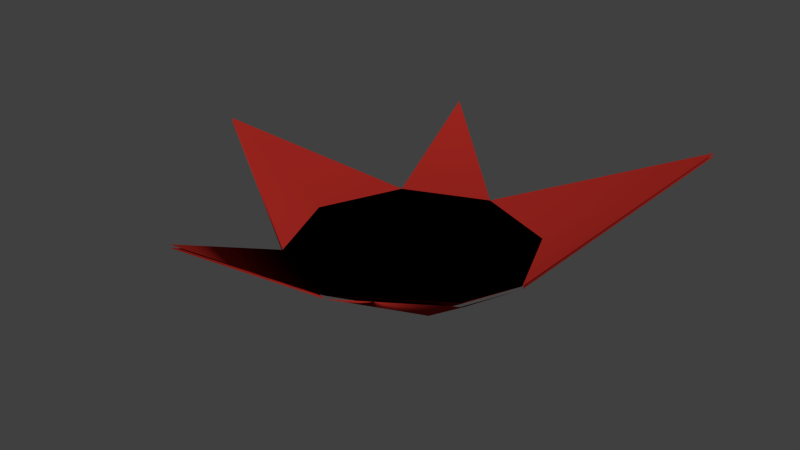 # Source: balloon_02.blend  (saved by Blender 2.76.0; exported with 4.5.12 LTS)
import bpy
from mathutils import Matrix  # noqa: F401  (used for matrix-valued properties, if any)

bpy.ops.wm.read_factory_settings(use_empty=True)
scene = bpy.context.scene
scene.name = 'Scene'

# ---- collections
col_collection_1 = bpy.data.collections.new('Collection 1'); scene.collection.children.link(col_collection_1)
col_collection_1.hide_render = True
col_collection_1.hide_viewport = True
col_collection_2 = bpy.data.collections.new('Collection 2'); scene.collection.children.link(col_collection_2)

# ---- materials (node trees are filled in below, after node groups)
mat_bomb = bpy.data.materials.new('bomb')
mat_bomb.alpha_threshold = 0.0
mat_bomb.use_transparent_shadow = False
mat_bomb.diffuse_color = (0.02198, 0.02198, 0.02198, 1.0)
mat_bomb.roughness = 0.5
mat_cords = bpy.data.materials.new('cords')
mat_cords.alpha_threshold = 0.0
mat_cords.use_transparent_shadow = False
mat_cords.diffuse_color = (0.1149, 0.08305, 0.06363, 1.0)
mat_cords.roughness = 0.5
mat_woodring = bpy.data.materials.new('woodring')
mat_woodring.alpha_threshold = 0.0
mat_woodring.use_transparent_shadow = False
mat_woodring.diffuse_color = (0.0985, 0.04639, 0.0178, 1.0)
mat_woodring.roughness = 0.5
mat_balloon = bpy.data.materials.new('balloon')
mat_balloon.alpha_threshold = 0.0
mat_balloon.use_transparent_shadow = False
mat_balloon.diffuse_color = (0.3588, 0.01966, 0.01455, 1.0)
mat_balloon.roughness = 0.5
mat_void = bpy.data.materials.new('void')
mat_void.alpha_threshold = 0.0
mat_void.use_transparent_shadow = False
mat_void.diffuse_color = (0.0, 0.0, 0.0, 1.0)
mat_void.roughness = 0.5
mat_void.specular_intensity = 0.0

# ---- material node trees

# ---- world
world_world = bpy.data.worlds.new('World'); scene.world = world_world
world_world.color = (0.05088, 0.05088, 0.05088)
world_world.use_sun_shadow = False
world_world.sun_shadow_jitter_overblur = 0.0
world_world.cycles.sampling_method = 'MANUAL'
world_world.cycles.sample_map_resolution = 256

# ---- meshes
me_sphere_002 = bpy.data.meshes.new('Sphere.002')
me_sphere_002.from_pydata([(0.2598, -1.78, -5.809e-08), (0.2598, -2.08, -9.217e-09), (-7.148e-08, -2.23, 1.522e-08), (0.1299, -1.78, 0.225), (0.1299, -2.08, 0.225), (-0.1299, -1.78, 0.225), (-0.1299, -2.08, 0.225), (-0.2598, -1.78, -9.796e-08), (-0.2598, -2.08, -4.015e-08), (-0.1299, -1.78, -0.225), (-0.1299, -2.08, -0.225), (-1.108e-07, -1.63, -1.052e-07), (0.1299, -1.78, -0.225), (0.1299, -2.08, -0.225)], [], [(1, 0, 3, 4), (4, 3, 5, 6), (6, 5, 7, 8), (8, 7, 9, 10), (10, 9, 12, 13), (2, 1, 4), (0, 11, 3), (2, 4, 6), (3, 11, 5), (2, 6, 8), (5, 11, 7), (2, 8, 10), (7, 11, 9), (2, 10, 13), (9, 11, 12), (2, 13, 1), (13, 12, 0, 1), (12, 11, 0)])
me_sphere_002.polygons.foreach_set('use_smooth', [True] * 18)
_uv = me_sphere_002.uv_layers.new(name='UVMap')
_uv.uv.foreach_set('vector', [0.7798, 0.7255, 0.7798, 0.8065, 0.7215, 0.8065, 0.7215, 0.7255, 0.7215, 0.7255, 0.7215, 0.8065, 0.6924, 0.8171, 0.6924, 0.7361, 0.7597, 1.0, 0.6924, 1.0, 0.6924, 0.9644, 0.7597, 0.9644, 0.7597, 0.9644, 0.6924, 0.9644, 0.6924, 0.8932, 0.7597, 0.8932, 0.7597, 0.8932, 0.6924, 0.8932, 0.6924, 0.8576, 0.7597, 0.8576, 0.7515, 0.5188, 0.7396, 0.59, 0.6924, 0.5544, 0.7798, 0.8065, 0.7506, 0.8576, 0.7215, 0.8065, 0.7515, 0.5188, 0.6924, 0.5544, 0.6924, 0.4832, 0.742, 0.7255, 0.7482, 0.6701, 0.7915, 0.6881, 0.7515, 0.5188, 0.6924, 0.4832, 0.7396, 0.4476, 0.7915, 0.6881, 0.7482, 0.6701, 0.7915, 0.6203, 0.7515, 0.5188, 0.7396, 0.4476, 0.7867, 0.4832, 0.7915, 0.6203, 0.7482, 0.6701, 0.742, 0.59, 0.7515, 0.5188, 0.7867, 0.4832, 0.7867, 0.5544, 0.742, 0.59, 0.7482, 0.6701, 0.6924, 0.6274, 0.3952, 0.8607, 0.4243, 0.9118, 0.366, 0.9118, 0.4243, 0.9118, 0.4243, 0.9928, 0.366, 0.9928, 0.366, 0.9118, 0.6924, 0.6274, 0.7482, 0.6701, 0.6924, 0.6952])
me_sphere_002.use_remesh_preserve_volume = False
me_sphere_002.use_remesh_preserve_attributes = False
me_sphere_002.use_mirror_vertex_groups = False
me_sphere_002.update()
me_sphere_001 = bpy.data.meshes.new('Sphere.001')
me_sphere_001.from_pydata([(0.7071, 0.7071, -1.152e-07), (1.0, 4.371e-08, 7.121e-15), (0.7071, -0.7071, 1.152e-07), (0.0, -1.0, 1.629e-07), (0.3536, 0.7071, 0.6124), (0.5, 1.411e-07, 0.866), (0.3536, -0.7071, 0.6124), (-0.3536, 0.7071, 0.6124), (-0.5, 5.367e-08, 0.866), (-0.3536, -0.7071, 0.6124), (-0.7071, 0.7071, -2.183e-07), (-1.0, -1.311e-07, -1.627e-07), (-0.7071, -0.7071, 1.21e-08), (-0.3536, 0.7071, -0.6124), (-0.5, -2.285e-07, -0.866), (-0.3536, -0.7071, -0.6124), (-1.311e-07, 1.0, -2.386e-07), (0.3536, 0.7071, -0.6124), (0.5, -1.411e-07, -0.866), (0.3536, -0.7071, -0.6124)], [], [(1, 0, 4, 5), (2, 1, 5, 6), (6, 5, 8, 9), (5, 4, 7, 8), (8, 7, 10, 11), (9, 8, 11, 12), (11, 10, 13, 14), (12, 11, 14, 15), (14, 13, 17, 18), (15, 14, 18, 19), (3, 2, 6), (0, 16, 4), (4, 16, 7), (3, 6, 9), (7, 16, 10), (3, 9, 12), (3, 12, 15), (10, 16, 13), (3, 15, 19), (13, 16, 17), (3, 19, 2), (18, 17, 0, 1), (19, 18, 1, 2), (17, 16, 0)])
me_sphere_001.polygons.foreach_set('use_smooth', [True] * 24)
_uv = me_sphere_001.uv_layers.new(name='UVMap')
_uv.uv.foreach_set('vector', [0.5306, 0.4476, 0.6924, 0.5075, 0.6768, 0.7003, 0.5085, 0.7203, 0.3816, 0.4699, 0.5306, 0.4476, 0.5085, 0.7203, 0.366, 0.6627, 0.1093, 0.371, 6.68e-08, 0.4111, 0.0, 0.137, 0.1093, 0.1772, 0.5085, 0.7203, 0.6768, 0.7003, 0.6924, 0.7996, 0.5306, 0.8607, 0.8415, 0.0, 1.0, 0.08027, 1.0, 0.1772, 0.8415, 0.137, 0.1093, 0.1772, 0.0, 0.137, 0.1815, 0.0, 0.2377, 0.08027, 0.8415, 0.137, 1.0, 0.1772, 1.0, 0.371, 0.8415, 0.4111, 0.683, 0.1772, 0.8415, 0.137, 0.8415, 0.4111, 0.683, 0.371, 0.6366, 0.0, 0.6038, 0.1337, 0.4453, 0.1337, 0.4125, 9.801e-08, 0.3264, 0.8199, 0.1645, 0.881, 0.1425, 0.7406, 0.3108, 0.7206, 0.261, 0.2741, 0.2377, 0.4679, 0.1093, 0.371, 0.366, 0.2906, 0.5245, 0.3191, 0.4453, 0.4476, 0.4453, 0.4476, 0.5245, 0.3191, 0.6038, 0.4476, 0.261, 0.2741, 0.1093, 0.371, 0.1093, 0.1772, 0.6038, 0.4476, 0.5245, 0.3191, 0.683, 0.2906, 0.261, 0.2741, 0.1093, 0.1772, 0.2377, 0.08027, 0.261, 0.2741, 0.2377, 0.08027, 0.366, 0.1772, 0.683, 0.2906, 0.5245, 0.3191, 0.6038, 0.1337, 0.261, 0.2741, 0.366, 0.1772, 0.366, 0.371, 0.6038, 0.1337, 0.5245, 0.3191, 0.4453, 0.1337, 0.261, 0.2741, 0.366, 0.371, 0.2377, 0.4679, 0.1425, 0.7406, 0.0, 0.683, 0.0156, 0.4902, 0.1645, 0.4679, 0.3108, 0.7206, 0.1425, 0.7406, 0.1645, 0.4679, 0.3264, 0.5278, 0.4453, 0.1337, 0.5245, 0.3191, 0.366, 0.2906])
me_sphere_001.use_remesh_preserve_volume = False
me_sphere_001.use_remesh_preserve_attributes = False
me_sphere_001.use_mirror_vertex_groups = False
me_sphere_001.update()
me_sphere = bpy.data.meshes.new('Sphere')
me_sphere.from_pydata([(0.2657, -1.1, 0.193), (0.09716, -1.703, 0.09598), (0.1581, -1.802, 0.1753), (0.1767, -1.938, 0.2076), (0.1479, -2.074, 0.1843), (0.0795, -2.174, 0.1116), (-0.002021, -1.698, 0.128), (-0.0137, -1.794, 0.2307), (-0.02171, -1.929, 0.2716), (-0.0239, -2.066, 0.2397), (-0.01968, -2.169, 0.1436), (-0.09485, -1.696, 0.08039), (-0.1745, -1.791, 0.1483), (-0.2074, -1.925, 0.1764), (-0.1847, -2.063, 0.1573), (-0.1125, -2.168, 0.09604), (0.1009, -1.603, 0.09266), (-0.1269, -1.698, -0.01885), (-0.2301, -1.794, -0.02361), (-0.2715, -1.929, -0.02205), (-0.2403, -2.066, -0.01458), (-0.1446, -2.17, -0.003199), (-0.0102, -2.211, 0.009035), (0.01257, -1.603, -0.01114), (-0.0795, -1.703, -0.1116), (-0.1479, -1.803, -0.1843), (-0.1767, -1.939, -0.2076), (-0.1581, -2.075, -0.1753), (-0.09716, -2.174, -0.09598), (0.01968, -1.708, -0.1436), (0.0239, -1.811, -0.2397), (0.02171, -1.948, -0.2716), (0.0137, -2.083, -0.2307), (0.002022, -2.179, -0.128), (0.1125, -1.71, -0.09604), (0.1847, -1.814, -0.1573), (0.2074, -1.952, -0.1764), (0.1745, -2.086, -0.1483), (0.09485, -2.181, -0.08039), (0.1446, -1.707, 0.003199), (0.2403, -1.811, 0.01458), (0.2715, -1.948, 0.02205), (0.2301, -2.083, 0.02361), (0.1269, -2.179, 0.01885), (0.1483, -1.608, -0.0001157), (0.1163, -1.61, -0.09935), (0.02343, -1.608, -0.1469), (-0.07576, -1.603, -0.1149), (-0.1232, -1.598, -0.02216), (-0.09111, -1.596, 0.07708), (0.00172, -1.598, 0.1246), (0.1015, -1.1, 0.3124), (-0.1015, -1.1, 0.3124), (-0.2657, -1.1, 0.193), (-0.3284, -1.1, -1.725e-07), (-0.2657, -1.1, -0.193), (-0.1015, -1.1, -0.3124), (0.1015, -1.1, -0.3124), (0.2657, -1.1, -0.193), (0.3284, -1.1, -2.023e-07), (0.2657, -1.2, 0.193), (0.1015, -1.2, 0.3124), (-0.1015, -1.2, 0.3124), (-0.2657, -1.2, 0.193), (-0.3284, -1.2, -6.08e-08), (-0.2657, -1.2, -0.193), (-0.1015, -1.2, -0.3124), (0.1015, -1.2, -0.3124), (0.2657, -1.2, -0.193), (0.3284, -1.2, -1.502e-07), (0.3061, -1.1, 0.2224), (0.3784, -1.1, -1.427e-07), (0.3061, -1.1, -0.2224), (0.1169, -1.1, -0.3599), (-0.1169, -1.1, -0.3599), (-0.3061, -1.1, -0.2224), (-0.3784, -1.1, -5.325e-08), (-0.3061, -1.1, 0.2224), (-0.1169, -1.1, 0.3599), (0.1169, -1.1, 0.3599), (0.3061, -1.2, 0.2224), (0.3784, -1.2, -1.502e-07), (0.3061, -1.2, -0.2224), (0.1169, -1.2, -0.3599), (-0.1169, -1.2, -0.3599), (-0.3061, -1.2, -0.2224), (-0.3784, -1.2, -6.08e-08), (-0.3061, -1.2, 0.2224), (-0.1169, -1.2, 0.3599), (0.1169, -1.2, 0.3599), (0.2657, -1.1, 0.193), (0.1015, -1.1, 0.3124), (-0.1015, -1.1, 0.3124), (-0.2657, -1.1, 0.193), (-0.3284, -1.1, -5.325e-08), (-0.2657, -1.1, -0.193), (-0.1015, -1.1, -0.3124), (0.1015, -1.1, -0.3124), (0.2657, -1.1, -0.193), (0.3284, -1.1, -1.427e-07), (2.819e-07, -0.9, -8.285e-08), (3.598e-07, -1.199, 0.35), (0.008661, -1.199, 0.335), (-0.00866, -1.199, 0.335), (-0.02281, -1.929, 0.2707), (-0.01415, -1.929, 0.2557), (-0.03147, -1.929, 0.2557), (-0.3031, -1.199, -0.175), (-0.2944, -1.199, -0.16), (-0.2858, -1.199, -0.175), (-0.2017, -1.935, -0.1435), (-0.1931, -1.935, -0.1285), (-0.1844, -1.935, -0.1435), (0.3031, -1.199, -0.175), (0.2858, -1.199, -0.175), (0.2944, -1.199, -0.16), (0.2192, -1.945, -0.1167), (0.2019, -1.945, -0.1167), (0.2106, -1.945, -0.1017), (1.297e-08, 0.901, -0.4339), (0.2055, -1.1, -0.2829), (0.255, 0.901, -0.351), (0.4595, 0.6235, -0.6325), (0.573, 0.2225, -0.7887), (0.573, -0.2225, -0.7887), (0.4595, -0.6235, -0.6325), (0.255, -0.901, -0.351), (0.4126, 0.901, -0.1341), (0.7436, 0.6235, -0.2416), (0.9272, 0.2225, -0.3013), (0.9272, -0.2225, -0.3013), (0.7436, -0.6235, -0.2416), (0.4126, -0.901, -0.1341), (0.4126, 0.901, 0.1341), (0.7436, 0.6235, 0.2416), (0.9272, 0.2225, 0.3013), (0.9272, -0.2225, 0.3013), (0.7436, -0.6235, 0.2416), (0.4126, -0.901, 0.1341), (-1.205e-07, 1.0, -1.381e-07), (0.255, 0.901, 0.351), (0.4595, 0.6235, 0.6325), (0.573, 0.2225, 0.7887), (0.573, -0.2225, 0.7887), (0.4595, -0.6235, 0.6325), (0.255, -0.901, 0.351), (-4.664e-08, 0.901, 0.4339), (2.506e-08, 0.6235, 0.7818), (-3.36e-08, 0.2225, 0.9749), (3.36e-08, -0.2225, 0.9749), (2.134e-07, -0.6235, 0.7818), (2.553e-07, -0.901, 0.4339), (-0.255, 0.901, 0.351), (-0.4595, 0.6235, 0.6325), (-0.573, 0.2225, 0.7887), (-0.573, -0.2225, 0.7887), (-0.4595, -0.6235, 0.6325), (-0.255, -0.901, 0.351), (-0.4126, 0.901, 0.1341), (-0.7436, 0.6235, 0.2416), (-0.9272, 0.2225, 0.3013), (-0.9272, -0.2225, 0.3013), (-0.7436, -0.6235, 0.2416), (-0.4126, -0.901, 0.1341), (-0.4126, 0.901, -0.1341), (-0.7436, 0.6235, -0.2416), (-0.9272, 0.2225, -0.3013), (-0.9272, -0.2225, -0.3013), (-0.7436, -0.6235, -0.2416), (-0.4126, -0.901, -0.1341), (-0.255, 0.901, -0.351), (-0.4595, 0.6235, -0.6325), (-0.573, 0.2225, -0.7887), (-0.573, -0.2225, -0.7887), (-0.4595, -0.6235, -0.6325), (-0.255, -0.901, -0.351), (2.506e-08, 0.6235, -0.7818), (8.561e-08, 0.2225, -0.9749), (1.528e-07, -0.2225, -0.9749), (2.134e-07, -0.6235, -0.7818), (2.254e-07, -0.901, -0.4339), (0.3325, -1.1, -0.108), (0.3325, -1.1, 0.108), (0.2055, -1.1, 0.2829), (2.863e-07, -1.1, 0.3496), (-0.2055, -1.1, 0.2829), (-0.3325, -1.1, 0.108), (-0.3325, -1.1, -0.108), (-0.2055, -1.1, -0.2829), (2.545e-07, -1.1, -0.3496)], [], [(3, 2, 7, 8), (4, 3, 8, 9), (2, 1, 6, 7), (5, 4, 9, 10), (9, 8, 13, 14), (7, 6, 11, 12), (10, 9, 14, 15), (8, 7, 12, 13), (45, 46, 23), (14, 13, 19, 20), (12, 11, 17, 18), (15, 14, 20, 21), (13, 12, 18, 19), (44, 45, 23), (20, 19, 26, 27), (18, 17, 24, 25), (21, 20, 27, 28), (19, 18, 25, 26), (50, 16, 23), (49, 50, 23), (25, 24, 29, 30), (28, 27, 32, 33), (26, 25, 30, 31), (16, 44, 23), (48, 49, 23), (27, 26, 31, 32), (33, 32, 37, 38), (31, 30, 35, 36), (47, 48, 23), (46, 47, 23), (32, 31, 36, 37), (30, 29, 34, 35), (38, 37, 42, 43), (36, 35, 40, 41), (37, 36, 41, 42), (35, 34, 39, 40), (24, 17, 48, 47), (22, 5, 10), (22, 10, 15), (17, 11, 49, 48), (22, 15, 21), (39, 34, 45, 44), (34, 29, 46, 45), (22, 21, 28), (29, 24, 47, 46), (22, 28, 33), (6, 1, 16, 50), (22, 33, 38), (1, 39, 44, 16), (22, 38, 43), (43, 42, 4, 5), (41, 40, 2, 3), (11, 6, 50, 49), (22, 43, 5), (42, 41, 3, 4), (40, 39, 1, 2), (69, 68, 82, 81), (62, 61, 89, 88), (51, 52, 78, 79), (60, 69, 81, 80), (55, 56, 74, 75), (63, 62, 88, 87), (56, 57, 73, 74), (64, 63, 87, 86), (52, 53, 77, 78), (65, 64, 86, 85), (71, 70, 80, 81), (76, 75, 85, 86), (74, 73, 83, 84), (78, 77, 87, 88), (70, 79, 89, 80), (75, 74, 84, 85), (72, 71, 81, 82), (73, 72, 82, 83), (77, 76, 86, 87), (79, 78, 88, 89), (61, 60, 80, 89), (54, 55, 75, 76), (68, 67, 83, 82), (0, 51, 79, 70), (59, 0, 70, 71), (67, 66, 84, 83), (53, 54, 76, 77), (66, 65, 85, 84), (57, 58, 72, 73), (58, 59, 71, 72), (69, 60, 90, 99), (62, 63, 93, 92), (65, 66, 96, 95), (68, 69, 99, 98), (61, 62, 92, 91), (64, 65, 95, 94), (67, 68, 98, 97), (60, 61, 91, 90), (63, 64, 94, 93), (66, 67, 97, 96), (91, 92, 100), (94, 95, 100), (97, 98, 100), (90, 91, 100), (93, 94, 100), (96, 97, 100), (99, 90, 100), (92, 93, 100), (95, 96, 100), (98, 99, 100), (101, 103, 106, 104), (103, 102, 105, 106), (102, 101, 104, 105), (107, 109, 112, 110), (109, 108, 111, 112), (108, 107, 110, 111), (113, 115, 118, 116), (115, 114, 117, 118), (114, 113, 116, 117), (125, 124, 130, 131), (123, 122, 128, 129), (126, 125, 131, 132), (124, 123, 129, 130), (122, 121, 127, 128), (132, 131, 137, 138), (130, 129, 135, 136), (128, 127, 133, 134), (131, 130, 136, 137), (129, 128, 134, 135), (138, 137, 144, 145), (136, 135, 142, 143), (134, 133, 140, 141), (137, 136, 143, 144), (135, 134, 141, 142), (143, 142, 148, 149), (141, 140, 146, 147), (144, 143, 149, 150), (142, 141, 147, 148), (145, 144, 150, 151), (150, 149, 155, 156), (148, 147, 153, 154), (151, 150, 156, 157), (149, 148, 154, 155), (147, 146, 152, 153), (156, 155, 161, 162), (154, 153, 159, 160), (157, 156, 162, 163), (155, 154, 160, 161), (153, 152, 158, 159), (160, 159, 165, 166), (163, 162, 168, 169), (161, 160, 166, 167), (159, 158, 164, 165), (162, 161, 167, 168), (169, 168, 174, 175), (167, 166, 172, 173), (165, 164, 170, 171), (168, 167, 173, 174), (166, 165, 171, 172), (175, 174, 179, 180), (173, 172, 177, 178), (174, 173, 178, 179), (172, 171, 176, 177), (119, 139, 121), (180, 179, 125, 126), (178, 177, 123, 124), (176, 119, 121, 122), (180, 126, 120, 189), (179, 178, 124, 125), (177, 176, 122, 123), (121, 139, 127), (138, 145, 183, 182), (127, 139, 133), (163, 169, 187, 186), (132, 138, 182, 181), (133, 139, 140), (126, 132, 181, 120), (140, 139, 146), (157, 163, 186, 185), (146, 139, 152), (151, 157, 185, 184), (152, 139, 158), (158, 139, 164), (145, 151, 184, 183), (169, 175, 188, 187), (164, 139, 170), (171, 170, 119, 176), (175, 180, 189, 188), (170, 139, 119)])
me_sphere.polygons.foreach_set('use_smooth', [1, 1, 1, 1, 1, 1, 1, 1, 1, 1, 1, 1, 1, 1, 1, 1, 1, 1, 1, 1, 1, 1, 1, 1, 1, 1, 1, 1, 1, 1, 1, 1, 1, 1, 1, 1, 1, 1, 1, 1, 1, 1, 1, 1, 1, 1, 1, 1, 1, 1, 1, 1, 1, 1, 1, 1, 1, 1, 1, 1, 1, 1, 1, 1, 1, 1, 1, 1, 1, 1, 1, 1, 1, 1, 1, 1, 1, 1, 1, 1, 1, 1, 1, 1, 1, 1, 1, 1, 1, 1, 1, 1, 1, 1, 1, 1, 1, 1, 1, 1, 1, 1, 1, 1, 1, 1, 0, 0, 0, 0, 0, 0, 0, 0, 0, 1, 1, 1, 1, 1, 1, 1, 1, 1, 1, 1, 1, 1, 1, 1, 1, 1, 1, 1, 1, 1, 1, 1, 1, 1, 1, 1, 1, 1, 1, 1, 1, 1, 1, 1, 1, 1, 1, 1, 1, 1, 1, 1, 1, 1, 1, 1, 1, 1, 1, 1, 1, 1, 1, 1, 1, 1, 1, 1, 1, 1, 1, 1, 1, 1, 1, 1, 1, 1, 1])
me_sphere.polygons.foreach_set('material_index', [0, 0, 0, 0, 0, 0, 0, 0, 0, 0, 0, 0, 0, 0, 0, 0, 0, 0, 0, 0, 0, 0, 0, 0, 0, 0, 0, 0, 0, 0, 0, 0, 0, 0, 0, 0, 0, 0, 0, 0, 0, 0, 0, 0, 0, 0, 0, 0, 0, 0, 0, 0, 0, 0, 0, 0, 2, 2, 2, 2, 2, 2, 2, 2, 2, 2, 2, 2, 2, 2, 2, 2, 2, 2, 2, 2, 2, 2, 2, 2, 2, 2, 2, 2, 2, 2, 2, 2, 2, 2, 2, 2, 2, 2, 2, 2, 3, 3, 3, 3, 3, 3, 3, 3, 3, 3, 1, 1, 1, 1, 1, 1, 1, 1, 1, 3, 3, 3, 3, 3, 3, 3, 3, 3, 3, 3, 3, 3, 3, 3, 3, 3, 3, 3, 3, 3, 3, 3, 3, 3, 3, 3, 3, 3, 3, 3, 3, 3, 3, 3, 3, 3, 3, 3, 3, 3, 3, 3, 3, 3, 3, 3, 3, 3, 3, 3, 3, 3, 3, 3, 3, 3, 3, 3, 3, 3, 3, 3, 3, 3, 3, 3, 3, 3, 3])
_k = set([(0, 51), (0, 59), (1, 6), (1, 39), (6, 11), (11, 17), (16, 44), (16, 50), (17, 24), (24, 29), (29, 34), (34, 39), (44, 45), (45, 46), (46, 47), (47, 48), (48, 49), (49, 50), (51, 52), (52, 53), (53, 54), (54, 55), (55, 56), (56, 57), (57, 58), (58, 59), (60, 61), (60, 69), (61, 62), (62, 63), (63, 64), (64, 65), (65, 66), (66, 67), (67, 68), (68, 69), (70, 71), (70, 79), (71, 72), (72, 73), (73, 74), (74, 75), (75, 76), (76, 77), (77, 78), (78, 79), (80, 81), (80, 89), (81, 82), (82, 83), (83, 84), (84, 85), (85, 86), (86, 87), (87, 88), (88, 89), (120, 181), (120, 189), (181, 182), (182, 183), (183, 184), (184, 185), (185, 186), (186, 187), (187, 188), (188, 189)])
me_sphere.attributes.new('sharp_edge', 'BOOLEAN', 'EDGE').data.foreach_set('value', [ (min(e.vertices), max(e.vertices)) in _k for e in me_sphere.edges])
_uv = me_sphere.uv_layers.new(name='UVMap')
_uv.uv.foreach_set('vector', [0.2215, 0.7358, 0.2605, 0.7076, 0.3013, 0.7538, 0.2686, 0.789, 0.2065, 0.7601, 0.2215, 0.7358, 0.2686, 0.789, 0.2408, 0.7956, 0.2605, 0.7076, 0.3038, 0.6867, 0.3274, 0.7134, 0.3013, 0.7538, 0.192, 0.7872, 0.2065, 0.7601, 0.2408, 0.7956, 0.2114, 0.8045, 0.2408, 0.7956, 0.2686, 0.789, 0.2642, 0.86, 0.2399, 0.845, 0.3161, 0.7967, 0.3615, 0.8126, 0.3593, 0.8481, 0.3123, 0.8582, 0.2114, 0.8045, 0.2408, 0.7956, 0.2399, 0.845, 0.2129, 0.8305, 0.2686, 0.789, 0.3161, 0.7967, 0.3123, 0.8582, 0.2642, 0.86, 0.4617, 0.1624, 0.4617, 0.1257, 0.5061, 0.1441, 0.2399, 0.845, 0.2642, 0.86, 0.211, 0.9071, 0.2044, 0.8792, 0.2924, 0.899, 0.3133, 0.9423, 0.2866, 0.9659, 0.2462, 0.9398, 0.2129, 0.8305, 0.2399, 0.845, 0.2044, 0.8792, 0.1955, 0.8499, 0.2642, 0.86, 0.2924, 0.899, 0.2462, 0.9398, 0.211, 0.9071, 0.4877, 0.1884, 0.4617, 0.1624, 0.5061, 0.1441, 0.2044, 0.8792, 0.211, 0.9071, 0.14, 0.9027, 0.1551, 0.8784, 0.2033, 0.9546, 0.1874, 1.0, 0.1519, 0.9978, 0.1418, 0.9508, 0.1955, 0.8499, 0.2044, 0.8792, 0.1551, 0.8784, 0.1696, 0.8514, 0.211, 0.9071, 0.2033, 0.9546, 0.1418, 0.9508, 0.14, 0.9027, 0.5504, 0.1624, 0.5244, 0.1884, 0.5061, 0.1441, 0.5504, 0.1257, 0.5504, 0.1624, 0.5061, 0.1441, 0.101, 0.9309, 0.05766, 0.9518, 0.03411, 0.9251, 0.06018, 0.8847, 0.1696, 0.8514, 0.1551, 0.8784, 0.1208, 0.8429, 0.1501, 0.834, 0.14, 0.9027, 0.101, 0.9309, 0.06018, 0.8847, 0.09289, 0.8495, 0.5244, 0.1884, 0.4877, 0.1884, 0.5061, 0.1441, 0.5244, 0.09968, 0.5504, 0.1257, 0.5061, 0.1441, 0.1551, 0.8784, 0.14, 0.9027, 0.09289, 0.8495, 0.1208, 0.8429, 0.1501, 0.834, 0.1208, 0.8429, 0.1216, 0.7935, 0.1487, 0.808, 0.09289, 0.8495, 0.04541, 0.8418, 0.0492, 0.7803, 0.09726, 0.7785, 0.4877, 0.09968, 0.5244, 0.09968, 0.5061, 0.1441, 0.4617, 0.1257, 0.4877, 0.09968, 0.5061, 0.1441, 0.1208, 0.8429, 0.09289, 0.8495, 0.09726, 0.7785, 0.1216, 0.7935, 0.04541, 0.8418, 0.0, 0.8259, 0.002187, 0.7904, 0.0492, 0.7803, 0.1487, 0.808, 0.1216, 0.7935, 0.1572, 0.7593, 0.166, 0.7886, 0.09726, 0.7785, 0.06914, 0.7395, 0.1153, 0.6987, 0.1505, 0.7314, 0.1216, 0.7935, 0.09726, 0.7785, 0.1505, 0.7314, 0.1572, 0.7593, 0.06914, 0.7395, 0.04822, 0.6962, 0.07486, 0.6726, 0.1153, 0.6987, 0.6464, 0.05858, 0.6097, 0.05858, 0.6097, 0.02333, 0.6464, 0.02333, 0.1808, 0.8193, 0.192, 0.7872, 0.2114, 0.8045, 0.1808, 0.8193, 0.2114, 0.8045, 0.2129, 0.8305, 0.6097, 0.05858, 0.5729, 0.05858, 0.5729, 0.02333, 0.6097, 0.02333, 0.1808, 0.8193, 0.2129, 0.8305, 0.1955, 0.8499, 0.4626, 0.05858, 0.4258, 0.05858, 0.4258, 0.02333, 0.4626, 0.02333, 0.72, 0.05858, 0.6832, 0.05858, 0.6832, 0.02333, 0.72, 0.02333, 0.1808, 0.8193, 0.1955, 0.8499, 0.1696, 0.8514, 0.6832, 0.05858, 0.6464, 0.05858, 0.6464, 0.02333, 0.6832, 0.02333, 0.1808, 0.8193, 0.1696, 0.8514, 0.1501, 0.834, 0.5361, 0.05858, 0.4994, 0.05858, 0.4994, 0.02333, 0.5361, 0.02333, 0.1808, 0.8193, 0.1501, 0.834, 0.1487, 0.808, 0.4994, 0.05858, 0.4626, 0.05858, 0.4626, 0.02333, 0.4994, 0.02333, 0.1808, 0.8193, 0.1487, 0.808, 0.166, 0.7886, 0.166, 0.7886, 0.1572, 0.7593, 0.2065, 0.7601, 0.192, 0.7872, 0.1505, 0.7314, 0.1582, 0.6839, 0.2197, 0.6877, 0.2215, 0.7358, 0.5729, 0.05858, 0.5361, 0.05858, 0.5361, 0.02333, 0.5729, 0.02333, 0.1808, 0.8193, 0.166, 0.7886, 0.192, 0.7872, 0.1572, 0.7593, 0.1505, 0.7314, 0.2215, 0.7358, 0.2065, 0.7601, 0.1582, 0.6839, 0.1741, 0.6385, 0.2096, 0.6407, 0.2197, 0.6877, 0.4774, 0.9451, 0.5346, 0.9451, 0.5389, 0.9585, 0.4731, 0.9585, 0.9385, 0.9451, 0.9957, 0.9451, 1.0, 0.9585, 0.9341, 0.9585, 0.9957, 1.0, 0.9385, 1.0, 0.9341, 0.9866, 1.0, 0.9866, 0.4116, 0.9451, 0.4687, 0.9451, 0.4731, 0.9585, 0.4072, 0.9585, 0.7322, 1.0, 0.675, 1.0, 0.6707, 0.9866, 0.7365, 0.9866, 0.8726, 0.9451, 0.9298, 0.9451, 0.9341, 0.9585, 0.8683, 0.9585, 0.6663, 1.0, 0.6092, 1.0, 0.6048, 0.9866, 0.6707, 0.9866, 0.8068, 0.9451, 0.8639, 0.9451, 0.8683, 0.9585, 0.8024, 0.9585, 0.9298, 1.0, 0.8726, 1.0, 0.8683, 0.9866, 0.9341, 0.9866, 0.7409, 0.9451, 0.7981, 0.9451, 0.8024, 0.9585, 0.7365, 0.9585, 0.4731, 0.9866, 0.4072, 0.9866, 0.4072, 0.9585, 0.4731, 0.9585, 0.8024, 0.9866, 0.7365, 0.9866, 0.7365, 0.9585, 0.8024, 0.9585, 0.6707, 0.9866, 0.6048, 0.9866, 0.6048, 0.9585, 0.6707, 0.9585, 0.9341, 0.9866, 0.8683, 0.9866, 0.8683, 0.9585, 0.9341, 0.9585, 0.4072, 0.9866, 0.3414, 0.9866, 0.3414, 0.9585, 0.4072, 0.9585, 0.7365, 0.9866, 0.6707, 0.9866, 0.6707, 0.9585, 0.7365, 0.9585, 0.5389, 0.9866, 0.4731, 0.9866, 0.4731, 0.9585, 0.5389, 0.9585, 0.6048, 0.9866, 0.5389, 0.9866, 0.5389, 0.9585, 0.6048, 0.9585, 0.8683, 0.9866, 0.8024, 0.9866, 0.8024, 0.9585, 0.8683, 0.9585, 1.0, 0.9866, 0.9341, 0.9866, 0.9341, 0.9585, 1.0, 0.9585, 0.3457, 0.9451, 0.4029, 0.9451, 0.4072, 0.9585, 0.3414, 0.9585, 0.7981, 1.0, 0.7409, 1.0, 0.7365, 0.9866, 0.8024, 0.9866, 0.5433, 0.9451, 0.6005, 0.9451, 0.6048, 0.9585, 0.5389, 0.9585, 0.4029, 1.0, 0.3457, 1.0, 0.3414, 0.9866, 0.4072, 0.9866, 0.4687, 1.0, 0.4116, 1.0, 0.4072, 0.9866, 0.4731, 0.9866, 0.6092, 0.9451, 0.6663, 0.9451, 0.6707, 0.9585, 0.6048, 0.9585, 0.8639, 1.0, 0.8068, 1.0, 0.8024, 0.9866, 0.8683, 0.9866, 0.675, 0.9451, 0.7322, 0.9451, 0.7365, 0.9585, 0.6707, 0.9585, 0.6005, 1.0, 0.5433, 1.0, 0.5389, 0.9866, 0.6048, 0.9866, 0.5346, 1.0, 0.4774, 1.0, 0.4731, 0.9866, 0.5389, 0.9866, 0.6791, 0.8159, 0.6791, 0.7192, 0.7245, 0.7296, 0.722, 0.7976, 0.8279, 0.611, 0.9199, 0.6409, 0.8959, 0.6809, 0.832, 0.6575, 0.9767, 0.8159, 0.9199, 0.8942, 0.8893, 0.859, 0.9313, 0.8055, 0.7359, 0.8942, 0.6791, 0.8159, 0.722, 0.7976, 0.7599, 0.8542, 0.7359, 0.6409, 0.8279, 0.611, 0.832, 0.6575, 0.7666, 0.6761, 0.9767, 0.7192, 0.9767, 0.8159, 0.9313, 0.8055, 0.9339, 0.7374, 0.8279, 0.924, 0.7359, 0.8942, 0.7599, 0.8542, 0.8238, 0.8776, 0.6791, 0.7192, 0.7359, 0.6409, 0.7666, 0.6761, 0.7245, 0.7296, 0.9199, 0.6409, 0.9767, 0.7192, 0.9339, 0.7374, 0.8959, 0.6809, 0.9199, 0.8942, 0.8279, 0.924, 0.8238, 0.8776, 0.8893, 0.859, 0.7666, 0.6761, 0.832, 0.6575, 0.8279, 0.7675, 0.9339, 0.7374, 0.9313, 0.8055, 0.8279, 0.7675, 0.8238, 0.8776, 0.7599, 0.8542, 0.8279, 0.7675, 0.7245, 0.7296, 0.7666, 0.6761, 0.8279, 0.7675, 0.8959, 0.6809, 0.9339, 0.7374, 0.8279, 0.7675, 0.8893, 0.859, 0.8238, 0.8776, 0.8279, 0.7675, 0.722, 0.7976, 0.7245, 0.7296, 0.8279, 0.7675, 0.832, 0.6575, 0.8959, 0.6809, 0.8279, 0.7675, 0.9313, 0.8055, 0.8893, 0.859, 0.8279, 0.7675, 0.7599, 0.8542, 0.722, 0.7976, 0.8279, 0.7675, 0.893, 0.3033, 0.887, 0.3027, 0.887, 0.04341, 0.893, 0.04407, 0.887, 0.3027, 0.8809, 0.3029, 0.8809, 0.04359, 0.887, 0.04341, 0.8809, 0.3029, 0.8748, 0.3033, 0.8748, 0.04407, 0.8809, 0.04359, 0.862, 0.3066, 0.8559, 0.3058, 0.8559, 0.04341, 0.862, 0.04424, 0.8742, 0.3058, 0.8681, 0.306, 0.8681, 0.0436, 0.8742, 0.04341, 0.8681, 0.306, 0.862, 0.3066, 0.862, 0.04424, 0.8681, 0.0436, 0.8553, 0.3098, 0.8493, 0.309, 0.8493, 0.04341, 0.8553, 0.04415, 0.8493, 0.309, 0.8432, 0.3091, 0.8432, 0.04347, 0.8493, 0.04341, 0.8432, 0.3091, 0.8371, 0.3098, 0.8371, 0.04415, 0.8432, 0.04347, 0.4137, 0.353, 0.407, 0.4285, 0.3114, 0.4304, 0.3173, 0.3523, 0.408, 0.5022, 0.4177, 0.5815, 0.3224, 0.5849, 0.3138, 0.5067, 0.4412, 0.2734, 0.4137, 0.353, 0.3267, 0.3002, 0.3848, 0.237, 0.407, 0.4285, 0.408, 0.5022, 0.3138, 0.5067, 0.3114, 0.4304, 0.4177, 0.5815, 0.4514, 0.6458, 0.4235, 0.6871, 0.3576, 0.6567, 0.3848, 0.237, 0.3267, 0.3002, 0.2644, 0.2159, 0.3452, 0.18, 0.3114, 0.4304, 0.3138, 0.5067, 0.2159, 0.5094, 0.213, 0.4322, 0.3576, 0.6567, 0.4235, 0.6871, 0.4257, 0.7376, 0.3549, 0.753, 0.3173, 0.3523, 0.3114, 0.4304, 0.213, 0.4322, 0.2202, 0.3525, 0.3138, 0.5067, 0.3224, 0.5849, 0.2272, 0.5885, 0.2159, 0.5094, 0.3452, 0.18, 0.2644, 0.2159, 0.2386, 0.1107, 0.3307, 0.1115, 0.213, 0.4322, 0.2159, 0.5094, 0.1148, 0.5144, 0.1102, 0.4341, 0.3549, 0.753, 0.4257, 0.7376, 0.4576, 0.7774, 0.4102, 0.832, 0.2202, 0.3525, 0.213, 0.4322, 0.1102, 0.4341, 0.1214, 0.3514, 0.2159, 0.5094, 0.2272, 0.5885, 0.1326, 0.5952, 0.1148, 0.5144, 0.1102, 0.4341, 0.1148, 0.5144, 0.01226, 0.5302, 0.003565, 0.4391, 0.4102, 0.832, 0.4576, 0.7774, 0.5071, 0.7908, 0.5017, 0.8627, 0.1214, 0.3514, 0.1102, 0.4341, 0.003565, 0.4391, 0.0193, 0.3443, 0.1148, 0.5144, 0.1326, 0.5952, 0.03974, 0.6127, 0.01226, 0.5302, 0.3307, 0.1115, 0.2386, 0.1107, 0.26, 0.0, 0.3542, 0.04378, 0.9675, 0.3377, 0.9917, 0.4203, 0.8897, 0.4322, 0.8752, 0.3517, 0.997, 0.5106, 0.978, 0.6037, 0.8774, 0.593, 0.8913, 0.5116, 0.6662, 0.09979, 0.7402, 0.07351, 0.7504, 0.1565, 0.6778, 0.1526, 0.9917, 0.4203, 0.997, 0.5106, 0.8913, 0.5116, 0.8897, 0.4322, 0.5017, 0.8627, 0.5071, 0.7908, 0.5549, 0.7723, 0.5936, 0.8332, 0.8752, 0.3517, 0.8897, 0.4322, 0.7894, 0.4334, 0.7814, 0.3549, 0.8913, 0.5116, 0.8774, 0.593, 0.7799, 0.5884, 0.7894, 0.5098, 0.6778, 0.1526, 0.7504, 0.1565, 0.7269, 0.2391, 0.6612, 0.2066, 0.8897, 0.4322, 0.8913, 0.5116, 0.7894, 0.5098, 0.7894, 0.4334, 0.5936, 0.8332, 0.5549, 0.7723, 0.5825, 0.7292, 0.65, 0.7548, 0.7894, 0.5098, 0.7799, 0.5884, 0.6839, 0.5851, 0.6917, 0.5076, 0.6612, 0.2066, 0.7269, 0.2391, 0.6722, 0.309, 0.623, 0.252, 0.7894, 0.4334, 0.7894, 0.5098, 0.6917, 0.5076, 0.6921, 0.4322, 0.65, 0.7548, 0.5825, 0.7292, 0.5793, 0.6786, 0.6485, 0.658, 0.7814, 0.3549, 0.7894, 0.4334, 0.6921, 0.4322, 0.6872, 0.3549, 0.623, 0.252, 0.6722, 0.309, 0.5927, 0.3546, 0.5686, 0.2807, 0.6921, 0.4322, 0.6917, 0.5076, 0.5967, 0.5044, 0.5974, 0.431, 0.6485, 0.658, 0.5793, 0.6786, 0.5466, 0.6411, 0.5889, 0.5812, 0.6872, 0.3549, 0.6921, 0.4322, 0.5974, 0.431, 0.5927, 0.3546, 0.6917, 0.5076, 0.6839, 0.5851, 0.5889, 0.5812, 0.5967, 0.5044, 0.5686, 0.2807, 0.5927, 0.3546, 0.5033, 0.3608, 0.5058, 0.2861, 0.5974, 0.431, 0.5967, 0.5044, 0.5025, 0.4951, 0.5025, 0.4291, 0.5927, 0.3546, 0.5974, 0.431, 0.5025, 0.4291, 0.5033, 0.3608, 0.5967, 0.5044, 0.5889, 0.5812, 0.5007, 0.5606, 0.5025, 0.4951, 0.4982, 0.6304, 0.5028, 0.7101, 0.4514, 0.6458, 0.5058, 0.2861, 0.5033, 0.3608, 0.4137, 0.353, 0.4412, 0.2734, 0.5025, 0.4291, 0.5025, 0.4951, 0.408, 0.5022, 0.407, 0.4285, 0.5007, 0.5606, 0.4982, 0.6304, 0.4514, 0.6458, 0.4177, 0.5815, 0.5058, 0.2861, 0.4412, 0.2734, 0.4668, 0.2177, 0.509, 0.2292, 0.5033, 0.3608, 0.5025, 0.4291, 0.407, 0.4285, 0.4137, 0.353, 0.5025, 0.4951, 0.5007, 0.5606, 0.4177, 0.5815, 0.408, 0.5022, 0.4514, 0.6458, 0.5028, 0.7101, 0.4235, 0.6871, 0.3452, 0.18, 0.3307, 0.1115, 0.3957, 0.1046, 0.4053, 0.1517, 0.4235, 0.6871, 0.5028, 0.7101, 0.4257, 0.7376, 0.6612, 0.2066, 0.623, 0.252, 0.5877, 0.2078, 0.6146, 0.1785, 0.3848, 0.237, 0.3452, 0.18, 0.4053, 0.1517, 0.4303, 0.1911, 0.4257, 0.7376, 0.5028, 0.7101, 0.4576, 0.7774, 0.4412, 0.2734, 0.3848, 0.237, 0.4303, 0.1911, 0.4668, 0.2177, 0.4576, 0.7774, 0.5028, 0.7101, 0.5071, 0.7908, 0.6778, 0.1526, 0.6612, 0.2066, 0.6146, 0.1785, 0.6285, 0.1425, 0.5071, 0.7908, 0.5028, 0.7101, 0.5549, 0.7723, 0.6662, 0.09979, 0.6778, 0.1526, 0.6285, 0.1425, 0.6291, 0.1046, 0.5549, 0.7723, 0.5028, 0.7101, 0.5825, 0.7292, 0.5825, 0.7292, 0.5028, 0.7101, 0.5793, 0.6786, 0.3307, 0.1115, 0.3542, 0.04378, 0.4019, 0.05577, 0.3957, 0.1046, 0.623, 0.252, 0.5686, 0.2807, 0.5509, 0.2256, 0.5877, 0.2078, 0.5793, 0.6786, 0.5028, 0.7101, 0.5466, 0.6411, 0.5889, 0.5812, 0.5466, 0.6411, 0.4982, 0.6304, 0.5007, 0.5606, 0.5686, 0.2807, 0.5058, 0.2861, 0.509, 0.2292, 0.5509, 0.2256, 0.5466, 0.6411, 0.5028, 0.7101, 0.4982, 0.6304])
me_sphere.materials.append(mat_bomb)
me_sphere.materials.append(mat_cords)
me_sphere.materials.append(mat_woodring)
me_sphere.materials.append(mat_balloon)
me_sphere.use_remesh_preserve_volume = False
me_sphere.use_remesh_preserve_attributes = False
me_sphere.use_mirror_vertex_groups = False
me_sphere.update()
me_sphere_003 = bpy.data.meshes.new('Sphere.003')
me_sphere_003.from_pydata([(-1.902, -1.062e-06, -0.00887), (-1.326, -1.392, -0.00887), (0.06659, -1.969, -0.008871), (1.459, -1.392, -0.008871), (2.036, -4.703e-07, -0.008871), (1.459, 1.392, -0.008871), (0.06659, 1.969, -0.008871), (-1.326, 1.392, -0.00887), (-3.83, -0.01505, 1.047), (-1.827, 3.61, 0.7767), (3.336, 2.953, 1.415), (-1.241, -3.509, 0.9826), (2.939, -2.624, 1.283), (-1.326, -1.392, 0.04352), (-1.902, -1.062e-06, 0.04352), (0.06659, -1.969, 0.04352), (1.459, -1.392, 0.04352), (2.036, -4.703e-07, 0.04352), (1.459, 1.392, 0.04352), (0.06659, 1.969, 0.04352), (-1.326, 1.392, 0.04352), (-3.83, -0.01505, 1.099), (-1.827, 3.61, 0.8291), (3.336, 2.953, 1.468), (-1.241, -3.509, 1.035), (2.939, -2.624, 1.335), (-0.00851, -7.078e-07, 0.2747)], [], [(7, 9, 6), (2, 1, 11), (7, 0, 8), (0, 1, 8), (15, 24, 13), (6, 10, 5), (5, 10, 4), (20, 19, 22), (4, 12, 3), (3, 12, 2), (20, 21, 14), (14, 21, 13), (19, 18, 23), (18, 17, 23), (17, 16, 25), (16, 15, 25), (17, 18, 26), (14, 13, 26), (20, 14, 26), (18, 19, 26), (16, 17, 26), (15, 26, 13), (19, 20, 26), (15, 16, 26)])
me_sphere_003.polygons.foreach_set('use_smooth', [True] * 24)
me_sphere_003.polygons.foreach_set('material_index', [3, 3, 3, 3, 3, 3, 3, 3, 3, 3, 3, 3, 3, 3, 3, 3, 4, 4, 4, 4, 4, 4, 4, 4])
_uv = me_sphere_003.uv_layers.new(name='UVMap')
_uv.uv.foreach_set('vector', [0.0, 0.0, 0.0, 0.0, 0.0, 0.0, 0.0, 0.0, 0.0, 0.0, 0.0, 0.0, 0.0, 0.0, 0.0, 0.0, 0.0, 0.0, 0.0, 0.0, 0.0, 0.0, 0.0, 0.0, 0.0, 0.0, 0.0, 0.0, 0.0, 0.0, 0.0, 0.0, 0.0, 0.0, 0.0, 0.0, 0.0, 0.0, 0.0, 0.0, 0.0, 0.0, 0.0, 0.0, 0.0, 0.0, 0.0, 0.0, 0.0, 0.0, 0.0, 0.0, 0.0, 0.0, 0.0, 0.0, 0.0, 0.0, 0.0, 0.0, 0.0, 0.0, 0.0, 0.0, 0.0, 0.0, 0.0, 0.0, 0.0, 0.0, 0.0, 0.0, 0.0, 0.0, 0.0, 0.0, 0.0, 0.0, 0.0, 0.0, 0.0, 0.0, 0.0, 0.0, 0.0, 0.0, 0.0, 0.0, 0.0, 0.0, 0.0, 0.0, 0.0, 0.0, 0.0, 0.0, 0.0, 0.0, 0.0, 0.0, 0.0, 0.0, 0.0, 0.0, 0.0, 0.0, 0.0, 0.0, 0.0, 0.0, 0.0, 0.0, 0.0, 0.0, 0.0, 0.0, 0.0, 0.0, 0.0, 0.0, 0.0, 0.0, 0.0, 0.0, 0.0, 0.0, 0.0, 0.0, 0.0, 0.0, 0.0, 0.0, 0.0, 0.0, 0.0, 0.0, 0.0, 0.0, 0.0, 0.0, 0.0, 0.0, 0.0, 0.0])
me_sphere_003.materials.append(mat_bomb)
me_sphere_003.materials.append(mat_cords)
me_sphere_003.materials.append(mat_woodring)
me_sphere_003.materials.append(mat_balloon)
me_sphere_003.materials.append(mat_void)
me_sphere_003.use_remesh_preserve_volume = False
me_sphere_003.use_remesh_preserve_attributes = False
me_sphere_003.use_mirror_vertex_groups = False
me_sphere_003.update()

# ---- objects
ob_balloon_phy2 = bpy.data.objects.new('balloon_phy2', me_sphere_002)
ob_balloon_phy1 = bpy.data.objects.new('balloon_phy1', me_sphere_001)
ob_sphere = bpy.data.objects.new('Sphere', me_sphere)
ob_pop = bpy.data.objects.new('pop', me_sphere_003)

# ---- transforms, parenting, visibility, modifiers, constraints
ob_balloon_phy2.location = (0.0, 0.0, 0.0)
ob_balloon_phy2.lineart.crease_threshold = 0.0
ob_balloon_phy1.location = (0.0, 0.0, 0.0)
ob_balloon_phy1.lineart.crease_threshold = 0.0
ob_sphere.location = (0.0, 0.0, 0.0)
ob_sphere.lineart.crease_threshold = 0.0
_m = ob_sphere.modifiers.new('EdgeSplit', 'EDGE_SPLIT')
_m.use_edge_angle = False
ob_pop.location = (0.0, 0.0, 0.0)
ob_pop.lineart.crease_threshold = 0.0
_m = ob_pop.modifiers.new('EdgeSplit', 'EDGE_SPLIT')
_m.use_edge_angle = False

# ---- collection membership
col_collection_1.objects.link(ob_balloon_phy2)
col_collection_1.objects.link(ob_balloon_phy1)
col_collection_1.objects.link(ob_sphere)
col_collection_2.objects.link(ob_pop)

# ---- scene / render settings (as saved in the file)
scene.frame_start = 1; scene.frame_end = 250; scene.frame_set(1)
scene.render.engine = 'BLENDER_EEVEE_NEXT'
scene.render.resolution_percentage = 50
scene.render.dither_intensity = 0.0
scene.cycles.use_denoising = False
scene.cycles.samples = 10
scene.cycles.sampling_pattern = 'TABULATED_SOBOL'
scene.cycles.light_sampling_threshold = 0.0
scene.cycles.use_adaptive_sampling = False
scene.cycles.use_light_tree = False
scene.cycles.blur_glossy = 0.0
scene.cycles.pixel_filter_type = 'GAUSSIAN'
scene.cycles.sample_clamp_indirect = 0.0
scene.view_settings.view_transform = 'Standard'
bpy.context.view_layer.update()

# ---- added for rendering (the .blend has no active camera and no usable light): camera, sun
cam_auto = bpy.data.cameras.new('AutoCamera')
cam_auto.lens = 50.0
cam_auto.sensor_width = 36.0
cam_auto.clip_end = 1000.0
ob_auto_camera = bpy.data.objects.new('AutoCamera', cam_auto)
scene.collection.objects.link(ob_auto_camera)
ob_auto_camera.location = (9.36791, -11.4873, 7.93805)
ob_auto_camera.rotation_euler = (1.09748, -7.21219e-08, 0.694738)
scene.camera = ob_auto_camera
light_auto_sun = bpy.data.lights.new('AutoSun', 'SUN')
light_auto_sun.energy = 3.0
light_auto_sun.angle = 0.0523599
ob_auto_sun = bpy.data.objects.new('AutoSun', light_auto_sun)
scene.collection.objects.link(ob_auto_sun)
ob_auto_sun.rotation_euler = (0.872665, 0.174533, 0.523599)
bpy.context.view_layer.update()
